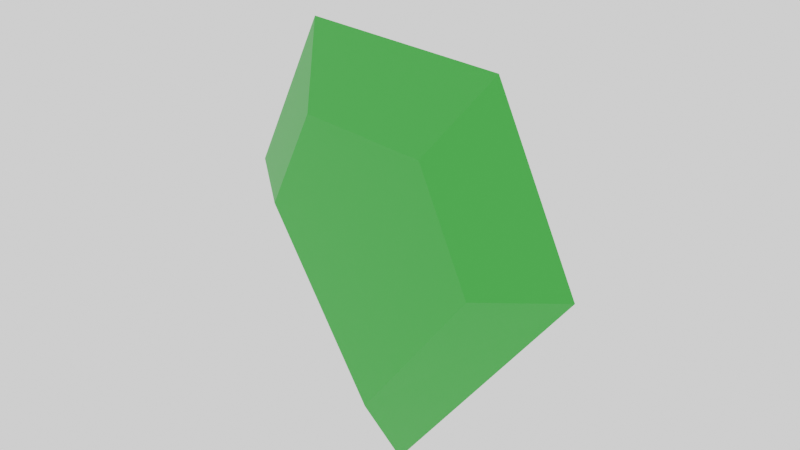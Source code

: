 # Source: Jewel_01.blend  (saved by Blender 2.90.8; exported with 4.5.12 LTS)
import bpy
from mathutils import Matrix  # noqa: F401  (used for matrix-valued properties, if any)

bpy.ops.wm.read_factory_settings(use_empty=True)
scene = bpy.context.scene
scene.name = 'Scene'

# ---- collections
col_collection = bpy.data.collections.new('Collection'); scene.collection.children.link(col_collection)

# ---- materials (node trees are filled in below, after node groups)
mat_green_jewel01 = bpy.data.materials.new('Green_Jewel01')
mat_green_jewel01.use_transparent_shadow = False

# ---- material node trees
mat_green_jewel01.use_nodes = True; mat_green_jewel01.node_tree.nodes.clear()
_N = mat_green_jewel01.node_tree.nodes; _L = mat_green_jewel01.node_tree.links
n0 = _N.new('ShaderNodeBsdfPrincipled'); n0.name = 'Principled BSDF'; n0.location = (10, 300)
n0.distribution = 'GGX'
n0.subsurface_method = 'BURLEY'
n0.inputs[0].default_value = (0.03696, 0.3931, 0.0383, 1.0)
n0.inputs[3].default_value = 1.45
n0.inputs[27].default_value = (0.0, 0.0, 0.0, 1.0)
n0.inputs[28].default_value = 1.0
n1 = _N.new('ShaderNodeOutputMaterial'); n1.name = 'Material Output'; n1.location = (300, 300)
_L.new(n0.outputs[0], n1.inputs[0])
n1.is_active_output = True

# ---- world
world_world = bpy.data.worlds.new('World'); scene.world = world_world
world_world.use_nodes = True; world_world.node_tree.nodes.clear()
_N = world_world.node_tree.nodes; _L = world_world.node_tree.links
n0 = _N.new('ShaderNodeOutputWorld'); n0.name = 'World Output'; n0.location = (300, 300)
n1 = _N.new('ShaderNodeBackground'); n1.name = 'Background'; n1.location = (10, 300)
n1.inputs[0].default_value = (1.0, 1.0, 1.0, 1.0)
_L.new(n1.outputs[0], n0.inputs[0])
n0.is_active_output = True
world_world.color = (0.05088, 0.05088, 0.05088)
world_world.use_sun_shadow = False
world_world.sun_shadow_jitter_overblur = 0.0

# ---- cameras
cam_camera = bpy.data.cameras.new('Camera')
cam_camera.clip_end = 100.0
cam_camera.ortho_scale = 7.314

# ---- meshes
me_plane = bpy.data.meshes.new('Plane')
me_plane.from_pydata([(1.435, 0.5168, -0.1628), (-1.444, 0.4856, -0.1628), (0.7955, 0.5099, 1.037), (-0.8042, 0.4925, 1.037), (-0.004336, 0.5012, -2.063), (1.435, -0.5168, -0.1628), (-1.444, -0.4856, -0.1628), (0.7955, -0.5099, 1.037), (-0.8042, -0.4925, 1.037), (-0.004336, -0.5012, -2.063), (2.262, 7.534e-09, -0.03095), (-2.245, 7.534e-09, -0.03095), (1.26, -7.455e-08, 1.847), (-1.243, -7.455e-08, 1.847), (0.008671, 1.375e-07, -3.004)], [], [(0, 1, 3), (1, 0, 4), (3, 1, 11), (2, 12, 10), (4, 0, 10), (2, 3, 13), (4, 14, 11), (5, 7, 8), (6, 9, 5), (11, 6, 8), (7, 5, 10), (10, 5, 9), (13, 8, 7), (9, 6, 11), (0, 3, 2), (3, 11, 13), (2, 10, 0), (4, 10, 14), (2, 13, 12), (4, 11, 1), (5, 8, 6), (11, 8, 13), (7, 10, 12), (10, 9, 14), (13, 7, 12), (9, 11, 14)])
_uv = me_plane.uv_layers.new(name='UVMap')
_uv.uv.foreach_set('vector', [0.0, 0.0, 1.0, 0.0, 1.0, 1.0, 1.0, 0.0, 0.0, 0.0, 0.5, 0.0, 1.0, 1.0, 1.0, 0.0, 1.0, 0.0, 0.0, 1.0, 0.0, 1.0, 0.0, 0.0, 0.5, 0.0, 0.0, 0.0, 0.0, 0.0, 0.0, 1.0, 1.0, 1.0, 1.0, 1.0, 0.5, 0.0, 0.5, 0.0, 1.0, 0.0, 0.0, 0.0, 0.0, 1.0, 1.0, 1.0, 1.0, 0.0, 0.5, 0.0, 0.0, 0.0, 1.0, 0.0, 1.0, 0.0, 1.0, 1.0, 0.0, 1.0, 0.0, 0.0, 0.0, 0.0, 0.0, 0.0, 0.0, 0.0, 0.5, 0.0, 1.0, 1.0, 1.0, 1.0, 0.0, 1.0, 0.5, 0.0, 1.0, 0.0, 1.0, 0.0, 0.0, 0.0, 1.0, 1.0, 0.0, 1.0, 1.0, 1.0, 1.0, 0.0, 1.0, 1.0, 0.0, 1.0, 0.0, 0.0, 0.0, 0.0, 0.5, 0.0, 0.0, 0.0, 0.5, 0.0, 0.0, 1.0, 1.0, 1.0, 0.0, 1.0, 0.5, 0.0, 1.0, 0.0, 1.0, 0.0, 0.0, 0.0, 1.0, 1.0, 1.0, 0.0, 1.0, 0.0, 1.0, 1.0, 1.0, 1.0, 0.0, 1.0, 0.0, 0.0, 0.0, 1.0, 0.0, 0.0, 0.5, 0.0, 0.5, 0.0, 1.0, 1.0, 0.0, 1.0, 0.0, 1.0, 0.5, 0.0, 1.0, 0.0, 0.5, 0.0])
me_plane.materials.append(mat_green_jewel01)
me_plane.use_remesh_fix_poles = True
me_plane.use_remesh_preserve_attributes = False
me_plane.use_mirror_vertex_groups = False
me_plane.update()

# ---- objects
ob_camera = bpy.data.objects.new('Camera', cam_camera)
ob_jewel_01 = bpy.data.objects.new('Jewel_01', me_plane)

# ---- transforms, parenting, visibility, modifiers, constraints
ob_camera.location = (7.359, -6.926, 4.958)
ob_camera.rotation_euler = (1.109, 0.0, 0.8149)
ob_camera.lock_rotations_4d = False
ob_camera.empty_display_type = 'ARROWS'
ob_camera.color = (0.0, 0.0, 0.0, 0.0)
ob_camera.display_type = 'WIRE'
ob_camera.lineart.crease_threshold = 0.0
ob_jewel_01.location = (0.0, 0.0, 0.0)
ob_jewel_01.lineart.crease_threshold = 0.0

# ---- collection membership
col_collection.objects.link(ob_camera)
col_collection.objects.link(ob_jewel_01)

# ---- scene / render settings (as saved in the file)
scene.camera = ob_camera
scene.frame_start = 1; scene.frame_end = 250; scene.frame_set(1)
scene.render.engine = 'BLENDER_EEVEE_NEXT'
scene.cycles.use_denoising = False
scene.cycles.samples = 128
scene.cycles.sampling_pattern = 'TABULATED_SOBOL'
scene.cycles.use_adaptive_sampling = False
scene.cycles.use_light_tree = False
scene.view_settings.view_transform = 'Filmic'
bpy.context.view_layer.update()
